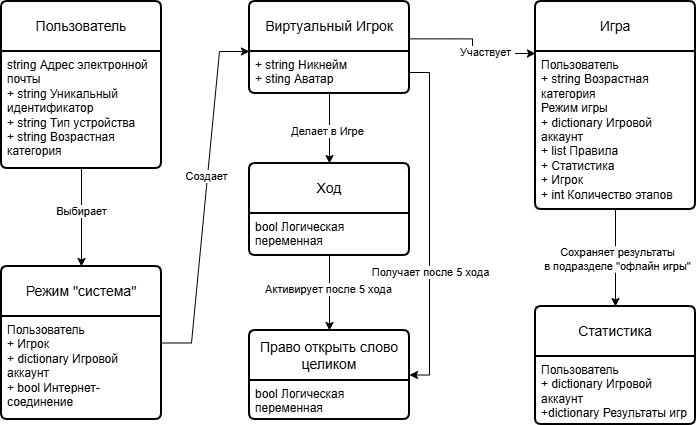

The diagram above was exported from draw.io. Its source (the exported page's mxGraphModel, read from the mxfile embedded in the PNG):
<mxGraphModel dx="1578" dy="1053" grid="0" gridSize="10" guides="1" tooltips="1" connect="1" arrows="1" fold="1" page="0" pageScale="1" pageWidth="827" pageHeight="1169" math="0" shadow="0">
  <root>
    <mxCell id="0" />
    <mxCell id="1" parent="0" />
    <mxCell id="2" edge="1" parent="1" source="4" style="edgeStyle=orthogonalEdgeStyle;rounded=0;orthogonalLoop=1;jettySize=auto;html=1;defaultLabelBackgroundColor=page;labelPadding=0 4;" target="14">
      <mxGeometry relative="1" as="geometry">
        <mxPoint x="-263" y="161" as="targetPoint" />
      </mxGeometry>
    </mxCell>
    <mxCell id="3" connectable="0" parent="2" style="edgeLabel;html=1;align=center;verticalAlign=middle;resizable=0;points=[];inheritText=1;defaultLabelBackgroundColor=page;labelPadding=0 4;" value="Выбирает" vertex="1">
      <mxGeometry relative="1" x="-0.1429" y="-1" as="geometry">
        <mxPoint as="offset" />
      </mxGeometry>
    </mxCell>
    <mxCell id="4" parent="1" style="swimlane;childLayout=stackLayout;horizontal=1;startSize=50;horizontalStack=0;rounded=1;fontSize=14;fontStyle=0;strokeWidth=2;resizeParent=0;resizeLast=1;shadow=0;dashed=0;align=center;arcSize=4;whiteSpace=wrap;html=1;" value="Пользователь" vertex="1">
      <mxGeometry height="167" width="160" x="-343" y="-102" as="geometry" />
    </mxCell>
    <mxCell id="5" parent="4" style="align=left;strokeColor=none;fillColor=none;spacingLeft=4;spacingRight=4;fontSize=12;verticalAlign=top;rotatable=0;part=1;html=1;whiteSpace=wrap;" value="string Адрес электронной почты&lt;br&gt;+ string Уникальный идентификатор&lt;br&gt;+ string Тип устройства&lt;div&gt;+ string Возрастная категория&lt;/div&gt;" vertex="1">
      <mxGeometry height="117" width="160" y="50" as="geometry" />
    </mxCell>
    <mxCell id="6" edge="1" parent="1" source="8" style="edgeStyle=orthogonalEdgeStyle;rounded=0;orthogonalLoop=1;jettySize=auto;html=1;defaultLabelBackgroundColor=page;labelPadding=0 4;" target="20">
      <mxGeometry relative="1" as="geometry" />
    </mxCell>
    <mxCell id="7" connectable="0" parent="6" style="edgeLabel;html=1;align=center;verticalAlign=middle;resizable=0;points=[];inheritText=1;defaultLabelBackgroundColor=page;labelPadding=0 4;" value="Сохраняет результаты&lt;div&gt;в подразделе &quot;офлайн игры&quot;&lt;/div&gt;" vertex="1">
      <mxGeometry relative="1" x="0.0137" y="1" as="geometry">
        <mxPoint as="offset" />
      </mxGeometry>
    </mxCell>
    <mxCell id="8" parent="1" style="swimlane;childLayout=stackLayout;horizontal=1;startSize=50;horizontalStack=0;rounded=1;fontSize=14;fontStyle=0;strokeWidth=2;resizeParent=0;resizeLast=1;shadow=0;dashed=0;align=center;arcSize=4;whiteSpace=wrap;html=1;" value="Игра" vertex="1">
      <mxGeometry height="208" width="160" x="191" y="-102" as="geometry" />
    </mxCell>
    <mxCell id="9" parent="8" style="align=left;strokeColor=none;fillColor=none;spacingLeft=4;spacingRight=4;fontSize=12;verticalAlign=top;rotatable=0;part=1;html=1;whiteSpace=wrap;" value="Пользователь&lt;div&gt;&lt;div&gt;+ string Возрастная категория&lt;/div&gt;&lt;div&gt;Режим игры&lt;/div&gt;&lt;div&gt;+ dictionary Игровой аккаунт&lt;/div&gt;&lt;div&gt;+ list Правила&lt;/div&gt;&lt;div&gt;+ Статистика&lt;/div&gt;&lt;div&gt;&lt;span style=&quot;background-color: transparent; color: light-dark(#000000, var(--ge-light-color, #ffffff));&quot;&gt;+ Игрок&lt;/span&gt;&lt;/div&gt;&lt;div&gt;&lt;span style=&quot;background-color: transparent; color: light-dark(#000000, var(--ge-light-color, #ffffff));&quot;&gt;+ int Количество этапов&lt;/span&gt;&lt;/div&gt;&lt;div&gt;&lt;br&gt;&lt;/div&gt;&lt;/div&gt;" vertex="1">
      <mxGeometry height="158" width="160" y="50" as="geometry" />
    </mxCell>
    <mxCell id="10" parent="1" style="swimlane;childLayout=stackLayout;horizontal=1;startSize=50;horizontalStack=0;rounded=1;fontSize=14;fontStyle=0;strokeWidth=2;resizeParent=0;resizeLast=1;shadow=0;dashed=0;align=center;arcSize=4;whiteSpace=wrap;html=1;" value="Ход" vertex="1">
      <mxGeometry height="92" width="160" x="-95" y="60" as="geometry" />
    </mxCell>
    <mxCell id="11" parent="10" style="align=left;strokeColor=none;fillColor=none;spacingLeft=4;spacingRight=4;fontSize=12;verticalAlign=top;rotatable=0;part=1;html=1;whiteSpace=wrap;" value="bool Логическая переменная" vertex="1">
      <mxGeometry height="42" width="160" y="50" as="geometry" />
    </mxCell>
    <mxCell id="12" edge="1" parent="1" source="14" style="edgeStyle=entityRelationEdgeStyle;rounded=0;orthogonalLoop=1;jettySize=auto;html=1;entryX=0;entryY=0;entryDx=0;entryDy=0;defaultLabelBackgroundColor=page;labelPadding=0 4;" target="17">
      <mxGeometry relative="1" as="geometry" />
    </mxCell>
    <mxCell id="13" connectable="0" parent="12" style="edgeLabel;html=1;align=center;verticalAlign=middle;resizable=0;points=[];inheritText=1;defaultLabelBackgroundColor=page;labelPadding=0 4;" value="Создает" vertex="1">
      <mxGeometry relative="1" x="0.1227" y="2" as="geometry">
        <mxPoint as="offset" />
      </mxGeometry>
    </mxCell>
    <mxCell id="14" parent="1" style="swimlane;childLayout=stackLayout;horizontal=1;startSize=50;horizontalStack=0;rounded=1;fontSize=14;fontStyle=0;strokeWidth=2;resizeParent=0;resizeLast=1;shadow=0;dashed=0;align=center;arcSize=4;whiteSpace=wrap;html=1;" value="Режим &quot;система&quot;" vertex="1">
      <mxGeometry height="153" width="160" x="-343" y="163" as="geometry" />
    </mxCell>
    <mxCell id="15" parent="14" style="align=left;strokeColor=none;fillColor=none;spacingLeft=4;spacingRight=4;fontSize=12;verticalAlign=top;rotatable=0;part=1;html=1;whiteSpace=wrap;" value="Пользователь&lt;div&gt;+ Игрок&lt;/div&gt;&lt;div&gt;&lt;div&gt;&lt;div&gt;+ dictionary Игровой аккаунт&lt;/div&gt;&lt;div&gt;+ bool Интернет-соединение&lt;/div&gt;&lt;div&gt;&lt;br&gt;&lt;/div&gt;&lt;/div&gt;&lt;/div&gt;" vertex="1">
      <mxGeometry height="103" width="160" y="50" as="geometry" />
    </mxCell>
    <mxCell id="16" parent="1" style="swimlane;childLayout=stackLayout;horizontal=1;startSize=50;horizontalStack=0;rounded=1;fontSize=14;fontStyle=0;strokeWidth=2;resizeParent=0;resizeLast=1;shadow=0;dashed=0;align=center;arcSize=4;whiteSpace=wrap;html=1;" value="Виртуальный Игрок" vertex="1">
      <mxGeometry height="92" width="160" x="-95" y="-102" as="geometry" />
    </mxCell>
    <mxCell id="17" parent="16" style="align=left;strokeColor=none;fillColor=none;spacingLeft=4;spacingRight=4;fontSize=12;verticalAlign=top;rotatable=0;part=1;html=1;whiteSpace=wrap;" value="&lt;div&gt;&lt;span style=&quot;background-color: transparent; color: light-dark(#000000, var(--ge-light-color, #ffffff));&quot;&gt;+ string Никнейм&lt;/span&gt;&lt;/div&gt;&lt;div&gt;&lt;span style=&quot;background-color: transparent; color: light-dark(#000000, var(--ge-light-color, #ffffff));&quot;&gt;+ sting Аватар&lt;/span&gt;&lt;/div&gt;&lt;div&gt;&lt;br&gt;&lt;/div&gt;&lt;div&gt;&lt;br&gt;&lt;br&gt;&lt;/div&gt;" vertex="1">
      <mxGeometry height="42" width="160" y="50" as="geometry" />
    </mxCell>
    <mxCell id="18" parent="1" style="swimlane;childLayout=stackLayout;horizontal=1;startSize=50;horizontalStack=0;rounded=1;fontSize=14;fontStyle=0;strokeWidth=2;resizeParent=0;resizeLast=1;shadow=0;dashed=0;align=center;arcSize=4;whiteSpace=wrap;html=1;" value="Право открыть слово целиком" vertex="1">
      <mxGeometry height="89" width="160" x="-95" y="227" as="geometry" />
    </mxCell>
    <mxCell id="19" parent="18" style="align=left;strokeColor=none;fillColor=none;spacingLeft=4;spacingRight=4;fontSize=12;verticalAlign=top;rotatable=0;part=1;html=1;whiteSpace=wrap;" value="&lt;div&gt;&lt;div&gt;bool Логическая переменная&lt;/div&gt;&lt;/div&gt;" vertex="1">
      <mxGeometry height="39" width="160" y="50" as="geometry" />
    </mxCell>
    <mxCell id="20" parent="1" style="swimlane;childLayout=stackLayout;horizontal=1;startSize=50;horizontalStack=0;rounded=1;fontSize=14;fontStyle=0;strokeWidth=2;resizeParent=0;resizeLast=1;shadow=0;dashed=0;align=center;arcSize=4;whiteSpace=wrap;html=1;" value="Статистика" vertex="1">
      <mxGeometry height="118" width="160" x="191" y="203" as="geometry" />
    </mxCell>
    <mxCell id="21" parent="20" style="align=left;strokeColor=none;fillColor=none;spacingLeft=4;spacingRight=4;fontSize=12;verticalAlign=top;rotatable=0;part=1;html=1;whiteSpace=wrap;" value="Пользователь&lt;div&gt;+ dictionary Игровой аккаунт&lt;/div&gt;&lt;div&gt;+dictionary Результаты игр&lt;/div&gt;" vertex="1">
      <mxGeometry height="68" width="160" y="50" as="geometry" />
    </mxCell>
    <mxCell id="22" edge="1" parent="1" source="16" style="edgeStyle=orthogonalEdgeStyle;rounded=0;orthogonalLoop=1;jettySize=auto;html=1;entryX=0;entryY=0.25;entryDx=0;entryDy=0;defaultLabelBackgroundColor=page;labelPadding=0 4;exitX=1.002;exitY=0.406;exitDx=0;exitDy=0;exitPerimeter=0;" target="8">
      <mxGeometry relative="1" x="-0.6631" as="geometry" />
    </mxCell>
    <mxCell id="23" connectable="0" parent="22" style="edgeLabel;html=1;align=center;verticalAlign=middle;resizable=0;points=[];inheritText=1;defaultLabelBackgroundColor=page;labelPadding=0 4;" value="Участвует" vertex="1">
      <mxGeometry relative="1" x="0.2765" y="1" as="geometry">
        <mxPoint as="offset" />
      </mxGeometry>
    </mxCell>
    <mxCell id="24" edge="1" parent="1" source="17" style="edgeStyle=orthogonalEdgeStyle;rounded=0;orthogonalLoop=1;jettySize=auto;html=1;entryX=0.5;entryY=0;entryDx=0;entryDy=0;defaultLabelBackgroundColor=page;labelPadding=0 4;" target="10">
      <mxGeometry relative="1" as="geometry" />
    </mxCell>
    <mxCell id="25" connectable="0" parent="24" style="edgeLabel;html=1;align=center;verticalAlign=middle;resizable=0;points=[];inheritText=1;defaultLabelBackgroundColor=page;labelPadding=0 4;" value="Делает в Игре" vertex="1">
      <mxGeometry relative="1" x="0.0571" y="-3" as="geometry">
        <mxPoint as="offset" />
      </mxGeometry>
    </mxCell>
    <mxCell id="26" edge="1" parent="1" source="11" style="edgeStyle=orthogonalEdgeStyle;rounded=0;orthogonalLoop=1;jettySize=auto;html=1;entryX=0.5;entryY=0;entryDx=0;entryDy=0;defaultLabelBackgroundColor=page;labelPadding=0 4;" target="18">
      <mxGeometry relative="1" as="geometry" />
    </mxCell>
    <mxCell id="27" connectable="0" parent="26" style="edgeLabel;html=1;align=center;verticalAlign=middle;resizable=0;points=[];inheritText=1;defaultLabelBackgroundColor=page;labelPadding=0 4;" value="Активирует после 5 хода" vertex="1">
      <mxGeometry relative="1" x="-0.12" y="-1" as="geometry">
        <mxPoint as="offset" />
      </mxGeometry>
    </mxCell>
    <mxCell id="28" edge="1" parent="1" source="17" style="edgeStyle=orthogonalEdgeStyle;rounded=0;orthogonalLoop=1;jettySize=auto;html=1;entryX=1;entryY=0.5;entryDx=0;entryDy=0;defaultLabelBackgroundColor=page;labelPadding=0 4;libavoidRouting=1;" target="18">
      <mxGeometry relative="1" as="geometry">
        <Array as="points">
          <mxPoint x="85" y="-31" />
          <mxPoint x="85" y="272" />
        </Array>
      </mxGeometry>
    </mxCell>
    <mxCell id="29" connectable="0" parent="28" style="edgeLabel;html=1;align=center;verticalAlign=middle;resizable=0;points=[];inheritText=1;defaultLabelBackgroundColor=page;labelPadding=0 4;" value="Получает после 5 хода" vertex="1">
      <mxGeometry relative="1" x="0.2847" as="geometry">
        <mxPoint as="offset" />
      </mxGeometry>
    </mxCell>
  </root>
</mxGraphModel>